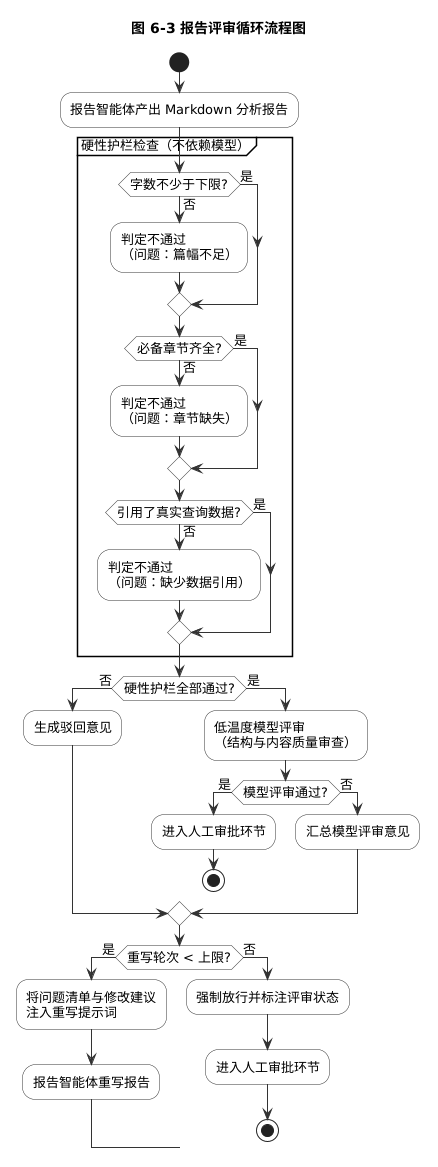

The diagram above was rendered by PlantUML. Its source (embedded in the PNG):
@startuml
skinparam backgroundColor white
skinparam shadowing false
skinparam defaultFontName Microsoft YaHei
skinparam defaultFontSize 13
skinparam ArrowColor #333333
skinparam ActivityBorderColor #333333
skinparam ActivityBackgroundColor #FFFFFF
skinparam ActivityDiamondBorderColor #333333
skinparam ActivityDiamondBackgroundColor #FFFFFF
title 图 6-3 报告评审循环流程图

start
:报告智能体产出 Markdown 分析报告;
partition 硬性护栏检查（不依赖模型） {
  if (字数不少于下限?) then (是)
  else (否)
    :判定不通过\n（问题：篇幅不足）;
  endif
  if (必备章节齐全?) then (是)
  else (否)
    :判定不通过\n（问题：章节缺失）;
  endif
  if (引用了真实查询数据?) then (是)
  else (否)
    :判定不通过\n（问题：缺少数据引用）;
  endif
}
if (硬性护栏全部通过?) then (否)
  :生成驳回意见;
else (是)
  :低温度模型评审\n（结构与内容质量审查）;
  if (模型评审通过?) then (是)
    :进入人工审批环节;
    stop
  else (否)
    :汇总模型评审意见;
  endif
endif
if (重写轮次 < 上限?) then (是)
  :将问题清单与修改建议\n注入重写提示词;
  :报告智能体重写报告;
else (否)
  :强制放行并标注评审状态;
  :进入人工审批环节;
  stop
endif
@enduml